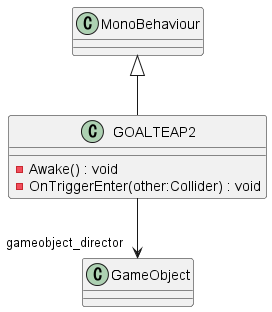

The diagram above was rendered by PlantUML. Its source (embedded in the PNG):
@startuml
class GOALTEAP2 {
    - Awake() : void
    - OnTriggerEnter(other:Collider) : void
}
MonoBehaviour <|-- GOALTEAP2
GOALTEAP2 --> "gameobject_director" GameObject
@enduml